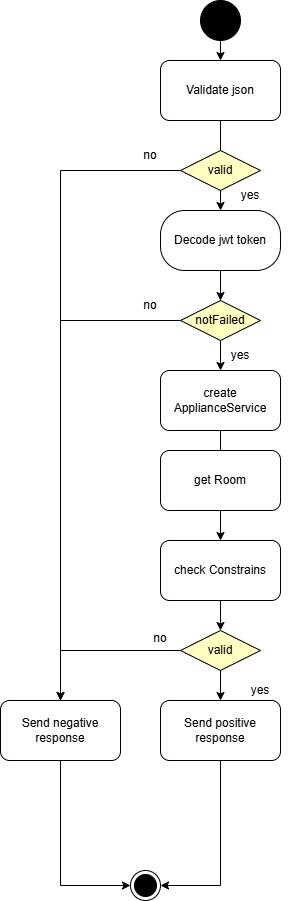

The diagram above was exported from draw.io. Its source (the exported page's mxGraphModel, read from the mxfile embedded in the PNG):
<mxGraphModel dx="1042" dy="1837" grid="1" gridSize="10" guides="1" tooltips="1" connect="1" arrows="1" fold="1" page="1" pageScale="1" pageWidth="827" pageHeight="1169" math="0" shadow="0">
  <root>
    <mxCell id="0" />
    <mxCell id="1" parent="0" />
    <mxCell id="Hkw_8f1iWdnYjNbZSK5k-44" edge="1" parent="1" source="Hkw_8f1iWdnYjNbZSK5k-27" style="edgeStyle=orthogonalEdgeStyle;rounded=0;orthogonalLoop=1;jettySize=auto;html=1;entryX=0.5;entryY=0;entryDx=0;entryDy=0;strokeColor=#000000;">
      <mxGeometry relative="1" as="geometry">
        <mxPoint x="600" y="240" as="targetPoint" />
      </mxGeometry>
    </mxCell>
    <mxCell id="Hkw_8f1iWdnYjNbZSK5k-27" parent="1" style="rounded=1;whiteSpace=wrap;html=1;strokeColor=#000000;" value="create ApplianceService" vertex="1">
      <mxGeometry height="60" width="120" x="540" y="130" as="geometry" />
    </mxCell>
    <mxCell id="Hkw_8f1iWdnYjNbZSK5k-43" edge="1" parent="1" style="edgeStyle=orthogonalEdgeStyle;rounded=0;orthogonalLoop=1;jettySize=auto;html=1;entryX=0.5;entryY=0;entryDx=0;entryDy=0;strokeColor=#000000;" target="Hkw_8f1iWdnYjNbZSK5k-35">
      <mxGeometry relative="1" as="geometry">
        <mxPoint x="600" y="340" as="sourcePoint" />
      </mxGeometry>
    </mxCell>
    <mxCell id="Hkw_8f1iWdnYjNbZSK5k-56" edge="1" parent="1" source="Hkw_8f1iWdnYjNbZSK5k-35" style="edgeStyle=orthogonalEdgeStyle;rounded=0;orthogonalLoop=1;jettySize=auto;html=1;strokeColor=#000000;" target="Hkw_8f1iWdnYjNbZSK5k-57">
      <mxGeometry relative="1" as="geometry">
        <mxPoint x="440" y="485" as="targetPoint" />
      </mxGeometry>
    </mxCell>
    <mxCell id="Hkw_8f1iWdnYjNbZSK5k-95" edge="1" parent="1" source="Hkw_8f1iWdnYjNbZSK5k-35" style="edgeStyle=orthogonalEdgeStyle;rounded=0;orthogonalLoop=1;jettySize=auto;html=1;exitX=0.5;exitY=1;exitDx=0;exitDy=0;entryX=0.5;entryY=0;entryDx=0;entryDy=0;strokeColor=#000000;" target="Hkw_8f1iWdnYjNbZSK5k-92">
      <mxGeometry relative="1" as="geometry" />
    </mxCell>
    <mxCell id="Hkw_8f1iWdnYjNbZSK5k-35" parent="1" style="rhombus;whiteSpace=wrap;html=1;fontColor=#000000;fillColor=#ffffc0;strokeColor=#000000;" value="valid" vertex="1">
      <mxGeometry height="40" width="80" x="560" y="390" as="geometry" />
    </mxCell>
    <mxCell id="Hkw_8f1iWdnYjNbZSK5k-90" edge="1" parent="1" source="Hkw_8f1iWdnYjNbZSK5k-57" style="edgeStyle=orthogonalEdgeStyle;rounded=0;orthogonalLoop=1;jettySize=auto;html=1;entryX=1;entryY=1;entryDx=0;entryDy=0;endArrow=none;endFill=0;strokeColor=#000000;" target="Hkw_8f1iWdnYjNbZSK5k-79">
      <mxGeometry relative="1" as="geometry">
        <Array as="points">
          <mxPoint x="440" y="-70" />
        </Array>
      </mxGeometry>
    </mxCell>
    <mxCell id="Hkw_8f1iWdnYjNbZSK5k-91" edge="1" parent="1" source="Hkw_8f1iWdnYjNbZSK5k-57" style="edgeStyle=orthogonalEdgeStyle;rounded=0;orthogonalLoop=1;jettySize=auto;html=1;entryX=1;entryY=1;entryDx=0;entryDy=0;endArrow=none;endFill=0;startArrow=classic;startFill=1;strokeColor=#000000;" target="Hkw_8f1iWdnYjNbZSK5k-77">
      <mxGeometry relative="1" as="geometry">
        <Array as="points">
          <mxPoint x="440" y="80" />
        </Array>
      </mxGeometry>
    </mxCell>
    <mxCell id="Hkw_8f1iWdnYjNbZSK5k-97" edge="1" parent="1" source="Hkw_8f1iWdnYjNbZSK5k-57" style="edgeStyle=orthogonalEdgeStyle;rounded=0;orthogonalLoop=1;jettySize=auto;html=1;entryX=0;entryY=0.5;entryDx=0;entryDy=0;strokeColor=#000000;" target="Hkw_8f1iWdnYjNbZSK5k-94">
      <mxGeometry relative="1" as="geometry">
        <Array as="points">
          <mxPoint x="440" y="645" />
        </Array>
      </mxGeometry>
    </mxCell>
    <mxCell id="Hkw_8f1iWdnYjNbZSK5k-57" parent="1" style="rounded=1;whiteSpace=wrap;html=1;strokeColor=#000000;" value="Send negative response" vertex="1">
      <mxGeometry height="60" width="120" x="380" y="460" as="geometry" />
    </mxCell>
    <mxCell id="Hkw_8f1iWdnYjNbZSK5k-62" parent="1" style="text;html=1;whiteSpace=wrap;strokeColor=none;fillColor=none;align=center;verticalAlign=middle;rounded=0;" value="no&lt;div&gt;&lt;br&gt;&lt;/div&gt;" vertex="1">
      <mxGeometry height="30" width="60" x="510" y="390" as="geometry" />
    </mxCell>
    <mxCell id="Hkw_8f1iWdnYjNbZSK5k-68" edge="1" parent="1" source="Hkw_8f1iWdnYjNbZSK5k-66" style="edgeStyle=orthogonalEdgeStyle;rounded=0;orthogonalLoop=1;jettySize=auto;html=1;entryX=0.5;entryY=0;entryDx=0;entryDy=0;strokeColor=#000000;" target="Hkw_8f1iWdnYjNbZSK5k-27">
      <mxGeometry relative="1" as="geometry" />
    </mxCell>
    <mxCell id="Hkw_8f1iWdnYjNbZSK5k-74" edge="1" parent="1" source="Hkw_8f1iWdnYjNbZSK5k-66" style="edgeStyle=orthogonalEdgeStyle;rounded=0;orthogonalLoop=1;jettySize=auto;html=1;strokeColor=#000000;" target="Hkw_8f1iWdnYjNbZSK5k-73" value="">
      <mxGeometry relative="1" as="geometry" />
    </mxCell>
    <mxCell id="Hkw_8f1iWdnYjNbZSK5k-66" parent="1" style="rounded=1;whiteSpace=wrap;html=1;strokeColor=#000000;arcSize=40;" value="Decode jwt token" vertex="1">
      <mxGeometry height="60" width="120" x="540" y="-30" as="geometry" />
    </mxCell>
    <mxCell id="Hkw_8f1iWdnYjNbZSK5k-71" edge="1" parent="1" source="Hkw_8f1iWdnYjNbZSK5k-82" style="edgeStyle=orthogonalEdgeStyle;rounded=0;orthogonalLoop=1;jettySize=auto;html=1;entryX=0.5;entryY=0;entryDx=0;entryDy=0;strokeColor=#000000;exitX=0.5;exitY=1;exitDx=0;exitDy=0;" target="Hkw_8f1iWdnYjNbZSK5k-70" value="">
      <mxGeometry relative="1" as="geometry">
        <mxPoint x="612.4999999999999" y="-210" as="sourcePoint" />
        <mxPoint x="595" y="-30" as="targetPoint" />
      </mxGeometry>
    </mxCell>
    <mxCell id="Hkw_8f1iWdnYjNbZSK5k-75" edge="1" parent="1" source="Hkw_8f1iWdnYjNbZSK5k-70" style="edgeStyle=orthogonalEdgeStyle;rounded=0;orthogonalLoop=1;jettySize=auto;html=1;strokeColor=#000000;" target="Hkw_8f1iWdnYjNbZSK5k-66">
      <mxGeometry relative="1" as="geometry" />
    </mxCell>
    <mxCell id="Hkw_8f1iWdnYjNbZSK5k-70" parent="1" style="rounded=1;whiteSpace=wrap;html=1;strokeColor=#000000;" value="Validate json" vertex="1">
      <mxGeometry height="60" width="120" x="540" y="-180" as="geometry" />
    </mxCell>
    <mxCell id="Hkw_8f1iWdnYjNbZSK5k-72" parent="1" style="rhombus;whiteSpace=wrap;html=1;fontColor=#000000;fillColor=#ffffc0;strokeColor=#000000;" value="valid" vertex="1">
      <mxGeometry height="40" width="80" x="560" y="-90" as="geometry" />
    </mxCell>
    <mxCell id="Hkw_8f1iWdnYjNbZSK5k-73" parent="1" style="rhombus;whiteSpace=wrap;html=1;fontColor=#000000;fillColor=#ffffc0;strokeColor=#000000;" value="notFailed" vertex="1">
      <mxGeometry height="40" width="80" x="560" y="60" as="geometry" />
    </mxCell>
    <mxCell id="Hkw_8f1iWdnYjNbZSK5k-76" parent="1" style="text;html=1;whiteSpace=wrap;strokeColor=none;fillColor=none;align=center;verticalAlign=middle;rounded=0;" value="yes" vertex="1">
      <mxGeometry height="30" width="60" x="590" y="100" as="geometry" />
    </mxCell>
    <mxCell id="Hkw_8f1iWdnYjNbZSK5k-77" parent="1" style="text;html=1;whiteSpace=wrap;strokeColor=none;fillColor=none;align=center;verticalAlign=middle;rounded=0;" value="no" vertex="1">
      <mxGeometry height="30" width="60" x="500" y="50" as="geometry" />
    </mxCell>
    <mxCell id="Hkw_8f1iWdnYjNbZSK5k-78" parent="1" style="text;html=1;whiteSpace=wrap;strokeColor=none;fillColor=none;align=center;verticalAlign=middle;rounded=0;" value="yes" vertex="1">
      <mxGeometry height="30" width="60" x="600" y="-60" as="geometry" />
    </mxCell>
    <mxCell id="Hkw_8f1iWdnYjNbZSK5k-79" parent="1" style="text;html=1;whiteSpace=wrap;strokeColor=none;fillColor=none;align=center;verticalAlign=middle;rounded=0;" value="no" vertex="1">
      <mxGeometry height="30" width="60" x="500" y="-100" as="geometry" />
    </mxCell>
    <mxCell id="Hkw_8f1iWdnYjNbZSK5k-82" parent="1" style="ellipse;whiteSpace=wrap;html=1;aspect=fixed;strokeColor=#000000;fillColor=#000000;" value="" vertex="1">
      <mxGeometry height="40" width="40" x="580" y="-240" as="geometry" />
    </mxCell>
    <mxCell id="Hkw_8f1iWdnYjNbZSK5k-88" edge="1" parent="1" source="Hkw_8f1iWdnYjNbZSK5k-86" style="edgeStyle=orthogonalEdgeStyle;rounded=0;orthogonalLoop=1;jettySize=auto;html=1;entryX=0.5;entryY=0;entryDx=0;entryDy=0;strokeColor=#000000;" target="Hkw_8f1iWdnYjNbZSK5k-87">
      <mxGeometry relative="1" as="geometry" />
    </mxCell>
    <mxCell id="Hkw_8f1iWdnYjNbZSK5k-86" parent="1" style="rounded=1;whiteSpace=wrap;html=1;strokeColor=#000000;" value="get Room" vertex="1">
      <mxGeometry height="60" width="120" x="540" y="210" as="geometry" />
    </mxCell>
    <mxCell id="Hkw_8f1iWdnYjNbZSK5k-87" parent="1" style="rounded=1;whiteSpace=wrap;html=1;strokeColor=#000000;" value="check Constrains" vertex="1">
      <mxGeometry height="60" width="120" x="540" y="300" as="geometry" />
    </mxCell>
    <mxCell id="Hkw_8f1iWdnYjNbZSK5k-96" edge="1" parent="1" source="Hkw_8f1iWdnYjNbZSK5k-92" style="edgeStyle=orthogonalEdgeStyle;rounded=0;orthogonalLoop=1;jettySize=auto;html=1;entryX=1;entryY=0.5;entryDx=0;entryDy=0;strokeColor=#000000;" target="Hkw_8f1iWdnYjNbZSK5k-94">
      <mxGeometry relative="1" as="geometry" />
    </mxCell>
    <mxCell id="Hkw_8f1iWdnYjNbZSK5k-92" parent="1" style="rounded=1;whiteSpace=wrap;html=1;strokeColor=#000000;" value="Send positive response" vertex="1">
      <mxGeometry height="60" width="120" x="540" y="460" as="geometry" />
    </mxCell>
    <mxCell id="Hkw_8f1iWdnYjNbZSK5k-93" parent="1" style="text;html=1;whiteSpace=wrap;strokeColor=none;fillColor=none;align=center;verticalAlign=middle;rounded=0;" value="yes" vertex="1">
      <mxGeometry height="20" width="60" x="610" y="440" as="geometry" />
    </mxCell>
    <mxCell id="Hkw_8f1iWdnYjNbZSK5k-94" parent="1" style="ellipse;html=1;shape=endState;fillColor=#000000;strokeColor=#000000;" value="" vertex="1">
      <mxGeometry height="30" width="30" x="510" y="630" as="geometry" />
    </mxCell>
  </root>
</mxGraphModel>